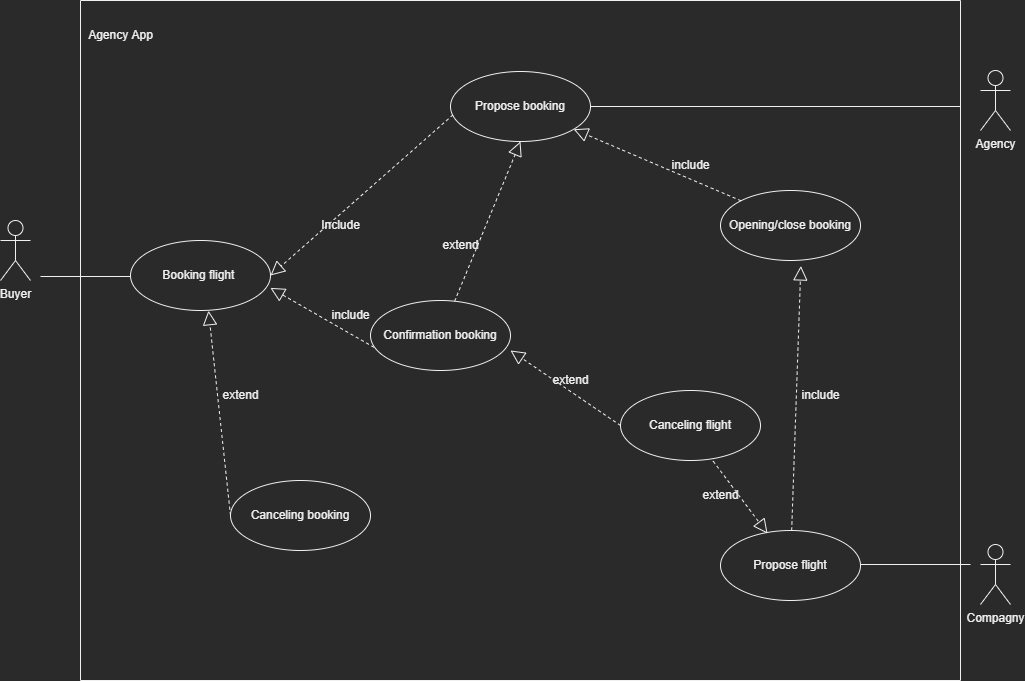

The diagram above was exported from draw.io. Its source (the exported page's mxGraphModel, read from the mxfile embedded in the PNG):
<mxGraphModel dx="1422" dy="782" grid="1" gridSize="10" guides="1" tooltips="1" connect="1" arrows="1" fold="1" page="1" pageScale="1" pageWidth="827" pageHeight="1169" math="0" shadow="0">
  <root>
    <mxCell id="0" />
    <mxCell id="1" parent="0" />
    <mxCell id="QIj3J2Rlp_E5jqD-Pb0w-6" value="Buyer" style="shape=umlActor;verticalLabelPosition=bottom;verticalAlign=top;html=1;" parent="1" vertex="1">
      <mxGeometry x="150" y="260" width="30" height="60" as="geometry" />
    </mxCell>
    <mxCell id="QIj3J2Rlp_E5jqD-Pb0w-10" value="" style="swimlane;startSize=0;" parent="1" vertex="1">
      <mxGeometry x="230" y="40" width="880" height="680" as="geometry" />
    </mxCell>
    <mxCell id="QIj3J2Rlp_E5jqD-Pb0w-13" value="Propose flight" style="ellipse;whiteSpace=wrap;html=1;" parent="QIj3J2Rlp_E5jqD-Pb0w-10" vertex="1">
      <mxGeometry x="640" y="530" width="140" height="70" as="geometry" />
    </mxCell>
    <mxCell id="QIj3J2Rlp_E5jqD-Pb0w-14" value="Booking flight&amp;nbsp;" style="ellipse;whiteSpace=wrap;html=1;" parent="QIj3J2Rlp_E5jqD-Pb0w-10" vertex="1">
      <mxGeometry x="50" y="240" width="140" height="70" as="geometry" />
    </mxCell>
    <mxCell id="QIj3J2Rlp_E5jqD-Pb0w-15" value="Canceling flight" style="ellipse;whiteSpace=wrap;html=1;" parent="QIj3J2Rlp_E5jqD-Pb0w-10" vertex="1">
      <mxGeometry x="540" y="390" width="140" height="70" as="geometry" />
    </mxCell>
    <mxCell id="QIj3J2Rlp_E5jqD-Pb0w-16" value="Opening/close booking" style="ellipse;whiteSpace=wrap;html=1;" parent="QIj3J2Rlp_E5jqD-Pb0w-10" vertex="1">
      <mxGeometry x="640" y="190" width="140" height="70" as="geometry" />
    </mxCell>
    <mxCell id="QIj3J2Rlp_E5jqD-Pb0w-11" value="Agency App" style="text;html=1;align=center;verticalAlign=middle;resizable=0;points=[];autosize=1;strokeColor=none;fillColor=none;" parent="QIj3J2Rlp_E5jqD-Pb0w-10" vertex="1">
      <mxGeometry x="-5" y="20" width="90" height="30" as="geometry" />
    </mxCell>
    <mxCell id="QIj3J2Rlp_E5jqD-Pb0w-21" value="Canceling booking" style="ellipse;whiteSpace=wrap;html=1;" parent="QIj3J2Rlp_E5jqD-Pb0w-10" vertex="1">
      <mxGeometry x="150" y="480" width="140" height="70" as="geometry" />
    </mxCell>
    <mxCell id="QIj3J2Rlp_E5jqD-Pb0w-32" value="" style="endArrow=block;dashed=1;endFill=0;endSize=12;html=1;rounded=0;startArrow=none;entryX=0.557;entryY=1.003;entryDx=0;entryDy=0;exitX=0;exitY=0.5;exitDx=0;exitDy=0;entryPerimeter=0;" parent="QIj3J2Rlp_E5jqD-Pb0w-10" source="QIj3J2Rlp_E5jqD-Pb0w-21" target="QIj3J2Rlp_E5jqD-Pb0w-14" edge="1">
      <mxGeometry width="160" relative="1" as="geometry">
        <mxPoint x="233.99999999999955" y="355" as="sourcePoint" />
        <mxPoint x="380" y="290" as="targetPoint" />
      </mxGeometry>
    </mxCell>
    <mxCell id="QIj3J2Rlp_E5jqD-Pb0w-34" value="" style="endArrow=block;dashed=1;endFill=0;endSize=12;html=1;rounded=0;entryX=0.574;entryY=1.078;entryDx=0;entryDy=0;entryPerimeter=0;" parent="QIj3J2Rlp_E5jqD-Pb0w-10" source="QIj3J2Rlp_E5jqD-Pb0w-13" target="QIj3J2Rlp_E5jqD-Pb0w-16" edge="1">
      <mxGeometry width="160" relative="1" as="geometry">
        <mxPoint x="460" y="360" as="sourcePoint" />
        <mxPoint x="620" y="360" as="targetPoint" />
      </mxGeometry>
    </mxCell>
    <mxCell id="QIj3J2Rlp_E5jqD-Pb0w-44" value="" style="endArrow=block;dashed=1;endFill=0;endSize=12;html=1;rounded=0;exitX=0;exitY=0;exitDx=0;exitDy=0;" parent="QIj3J2Rlp_E5jqD-Pb0w-10" source="QIj3J2Rlp_E5jqD-Pb0w-16" target="QIj3J2Rlp_E5jqD-Pb0w-53" edge="1">
      <mxGeometry width="160" relative="1" as="geometry">
        <mxPoint x="460" y="360" as="sourcePoint" />
        <mxPoint x="620" y="350" as="targetPoint" />
      </mxGeometry>
    </mxCell>
    <mxCell id="QIj3J2Rlp_E5jqD-Pb0w-45" value="include" style="text;html=1;align=center;verticalAlign=middle;resizable=0;points=[];autosize=1;strokeColor=none;fillColor=none;" parent="QIj3J2Rlp_E5jqD-Pb0w-10" vertex="1">
      <mxGeometry x="580" y="150" width="60" height="30" as="geometry" />
    </mxCell>
    <mxCell id="QIj3J2Rlp_E5jqD-Pb0w-47" value="" style="endArrow=block;dashed=1;endFill=0;endSize=12;html=1;rounded=0;entryX=0.336;entryY=0.044;entryDx=0;entryDy=0;exitX=0.662;exitY=1.01;exitDx=0;exitDy=0;exitPerimeter=0;entryPerimeter=0;" parent="QIj3J2Rlp_E5jqD-Pb0w-10" source="QIj3J2Rlp_E5jqD-Pb0w-15" target="QIj3J2Rlp_E5jqD-Pb0w-13" edge="1">
      <mxGeometry width="160" relative="1" as="geometry">
        <mxPoint x="460" y="360" as="sourcePoint" />
        <mxPoint x="562.5999999999999" y="394.17999999999984" as="targetPoint" />
      </mxGeometry>
    </mxCell>
    <mxCell id="QIj3J2Rlp_E5jqD-Pb0w-50" value="extend" style="text;html=1;align=center;verticalAlign=middle;resizable=0;points=[];autosize=1;strokeColor=none;fillColor=none;" parent="QIj3J2Rlp_E5jqD-Pb0w-10" vertex="1">
      <mxGeometry x="130" y="380" width="60" height="30" as="geometry" />
    </mxCell>
    <mxCell id="QIj3J2Rlp_E5jqD-Pb0w-53" value="Propose booking" style="ellipse;whiteSpace=wrap;html=1;" parent="QIj3J2Rlp_E5jqD-Pb0w-10" vertex="1">
      <mxGeometry x="370" y="71" width="140" height="70" as="geometry" />
    </mxCell>
    <mxCell id="QIj3J2Rlp_E5jqD-Pb0w-54" value="" style="line;strokeWidth=1;fillColor=none;align=left;verticalAlign=middle;spacingTop=-1;spacingLeft=3;spacingRight=3;rotatable=0;labelPosition=right;points=[];portConstraint=eastwest;strokeColor=inherit;" parent="QIj3J2Rlp_E5jqD-Pb0w-10" vertex="1">
      <mxGeometry x="510" y="102" width="370" height="8" as="geometry" />
    </mxCell>
    <mxCell id="QIj3J2Rlp_E5jqD-Pb0w-56" value="" style="endArrow=block;dashed=1;endFill=0;endSize=12;html=1;rounded=0;exitX=0.018;exitY=0.619;exitDx=0;exitDy=0;exitPerimeter=0;entryX=1;entryY=0.5;entryDx=0;entryDy=0;" parent="QIj3J2Rlp_E5jqD-Pb0w-10" source="QIj3J2Rlp_E5jqD-Pb0w-53" target="QIj3J2Rlp_E5jqD-Pb0w-14" edge="1">
      <mxGeometry width="160" relative="1" as="geometry">
        <mxPoint x="380" y="300" as="sourcePoint" />
        <mxPoint x="540" y="300" as="targetPoint" />
      </mxGeometry>
    </mxCell>
    <mxCell id="QIj3J2Rlp_E5jqD-Pb0w-57" value="Include" style="text;html=1;align=center;verticalAlign=middle;resizable=0;points=[];autosize=1;strokeColor=none;fillColor=none;" parent="QIj3J2Rlp_E5jqD-Pb0w-10" vertex="1">
      <mxGeometry x="230" y="210" width="60" height="30" as="geometry" />
    </mxCell>
    <mxCell id="QIj3J2Rlp_E5jqD-Pb0w-46" value="extend" style="text;html=1;align=center;verticalAlign=middle;resizable=0;points=[];autosize=1;strokeColor=none;fillColor=none;" parent="QIj3J2Rlp_E5jqD-Pb0w-10" vertex="1">
      <mxGeometry x="610" y="480" width="60" height="30" as="geometry" />
    </mxCell>
    <mxCell id="QIj3J2Rlp_E5jqD-Pb0w-58" value="Confirmation booking" style="ellipse;whiteSpace=wrap;html=1;" parent="QIj3J2Rlp_E5jqD-Pb0w-10" vertex="1">
      <mxGeometry x="290" y="300" width="140" height="70" as="geometry" />
    </mxCell>
    <mxCell id="QIj3J2Rlp_E5jqD-Pb0w-59" value="" style="endArrow=block;dashed=1;endFill=0;endSize=12;html=1;rounded=0;entryX=0.5;entryY=1;entryDx=0;entryDy=0;" parent="QIj3J2Rlp_E5jqD-Pb0w-10" source="QIj3J2Rlp_E5jqD-Pb0w-58" target="QIj3J2Rlp_E5jqD-Pb0w-53" edge="1">
      <mxGeometry width="160" relative="1" as="geometry">
        <mxPoint x="390" y="300" as="sourcePoint" />
        <mxPoint x="550" y="300" as="targetPoint" />
      </mxGeometry>
    </mxCell>
    <mxCell id="QIj3J2Rlp_E5jqD-Pb0w-61" value="" style="endArrow=block;dashed=1;endFill=0;endSize=12;html=1;rounded=0;exitX=0.026;exitY=0.67;exitDx=0;exitDy=0;exitPerimeter=0;entryX=0.999;entryY=0.677;entryDx=0;entryDy=0;entryPerimeter=0;" parent="QIj3J2Rlp_E5jqD-Pb0w-10" source="QIj3J2Rlp_E5jqD-Pb0w-58" target="QIj3J2Rlp_E5jqD-Pb0w-14" edge="1">
      <mxGeometry width="160" relative="1" as="geometry">
        <mxPoint x="390" y="300" as="sourcePoint" />
        <mxPoint x="550" y="300" as="targetPoint" />
      </mxGeometry>
    </mxCell>
    <mxCell id="QIj3J2Rlp_E5jqD-Pb0w-62" value="include" style="text;html=1;align=center;verticalAlign=middle;resizable=0;points=[];autosize=1;strokeColor=none;fillColor=none;" parent="QIj3J2Rlp_E5jqD-Pb0w-10" vertex="1">
      <mxGeometry x="240" y="300" width="60" height="30" as="geometry" />
    </mxCell>
    <mxCell id="QIj3J2Rlp_E5jqD-Pb0w-60" value="extend" style="text;html=1;align=center;verticalAlign=middle;resizable=0;points=[];autosize=1;strokeColor=none;fillColor=none;" parent="QIj3J2Rlp_E5jqD-Pb0w-10" vertex="1">
      <mxGeometry x="350" y="230" width="60" height="30" as="geometry" />
    </mxCell>
    <mxCell id="QIj3J2Rlp_E5jqD-Pb0w-42" value="include" style="text;html=1;align=center;verticalAlign=middle;resizable=0;points=[];autosize=1;strokeColor=none;fillColor=none;" parent="QIj3J2Rlp_E5jqD-Pb0w-10" vertex="1">
      <mxGeometry x="710" y="380" width="60" height="30" as="geometry" />
    </mxCell>
    <mxCell id="QIj3J2Rlp_E5jqD-Pb0w-65" value="" style="endArrow=block;dashed=1;endFill=0;endSize=12;html=1;rounded=0;exitX=0;exitY=0.5;exitDx=0;exitDy=0;entryX=1;entryY=0.714;entryDx=0;entryDy=0;entryPerimeter=0;" parent="QIj3J2Rlp_E5jqD-Pb0w-10" source="QIj3J2Rlp_E5jqD-Pb0w-15" target="QIj3J2Rlp_E5jqD-Pb0w-58" edge="1">
      <mxGeometry width="160" relative="1" as="geometry">
        <mxPoint x="390" y="300" as="sourcePoint" />
        <mxPoint x="550" y="300" as="targetPoint" />
      </mxGeometry>
    </mxCell>
    <mxCell id="QIj3J2Rlp_E5jqD-Pb0w-12" value="Compagny&lt;br&gt;" style="shape=umlActor;verticalLabelPosition=bottom;verticalAlign=top;html=1;" parent="1" vertex="1">
      <mxGeometry x="1130" y="584" width="30" height="60" as="geometry" />
    </mxCell>
    <mxCell id="QIj3J2Rlp_E5jqD-Pb0w-17" value="" style="line;strokeWidth=1;fillColor=none;align=left;verticalAlign=middle;spacingTop=-1;spacingLeft=3;spacingRight=3;rotatable=0;labelPosition=right;points=[];portConstraint=eastwest;strokeColor=inherit;" parent="1" vertex="1">
      <mxGeometry x="1010" y="600" width="110" height="8" as="geometry" />
    </mxCell>
    <mxCell id="QIj3J2Rlp_E5jqD-Pb0w-23" value="" style="line;strokeWidth=1;fillColor=none;align=left;verticalAlign=middle;spacingTop=-1;spacingLeft=3;spacingRight=3;rotatable=0;labelPosition=right;points=[];portConstraint=eastwest;strokeColor=inherit;" parent="1" vertex="1">
      <mxGeometry x="190" y="312" width="90" height="8" as="geometry" />
    </mxCell>
    <mxCell id="QIj3J2Rlp_E5jqD-Pb0w-52" value="Agency" style="shape=umlActor;verticalLabelPosition=bottom;verticalAlign=top;html=1;" parent="1" vertex="1">
      <mxGeometry x="1130" y="110" width="30" height="60" as="geometry" />
    </mxCell>
    <mxCell id="QIj3J2Rlp_E5jqD-Pb0w-66" value="extend" style="text;html=1;align=center;verticalAlign=middle;resizable=0;points=[];autosize=1;strokeColor=none;fillColor=none;" parent="1" vertex="1">
      <mxGeometry x="690" y="405" width="60" height="30" as="geometry" />
    </mxCell>
  </root>
</mxGraphModel>